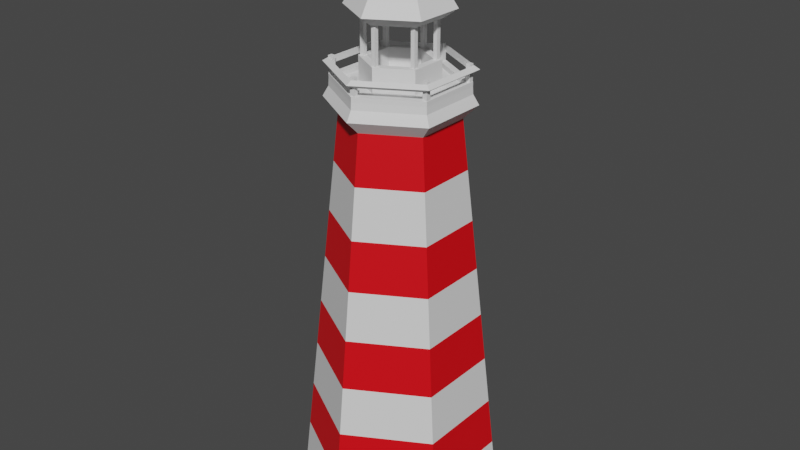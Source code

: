 # Source: LightHouseLowPoly.blend  (saved by Blender 2.80.75; exported with 4.5.12 LTS)
import bpy
from mathutils import Matrix  # noqa: F401  (used for matrix-valued properties, if any)

bpy.ops.wm.read_factory_settings(use_empty=True)
scene = bpy.context.scene
scene.name = 'Scene'

# ---- collections
col_collection = bpy.data.collections.new('Collection'); scene.collection.children.link(col_collection)

# ---- materials (node trees are filled in below, after node groups)
mat_material_001 = bpy.data.materials.new('Material.001')
mat_material_001.use_transparent_shadow = False
mat_material_002 = bpy.data.materials.new('Material.002')
mat_material_002.use_transparent_shadow = False
mat_material_003 = bpy.data.materials.new('Material.003')
mat_material_003.use_transparent_shadow = False

# ---- material node trees
mat_material_001.use_nodes = True; mat_material_001.node_tree.nodes.clear()
_N = mat_material_001.node_tree.nodes; _L = mat_material_001.node_tree.links
n0 = _N.new('ShaderNodeOutputMaterial'); n0.name = 'Material Output'; n0.location = (300, 300)
n1 = _N.new('ShaderNodeBsdfPrincipled'); n1.name = 'Principled BSDF'; n1.location = (10, 300)
n1.distribution = 'GGX'
n1.subsurface_method = 'BURLEY'
n1.inputs[0].default_value = (0.8, 0.0, 0.005231, 1.0)
n1.inputs[3].default_value = 1.45
n1.inputs[27].default_value = (0.0, 0.0, 0.0, 1.0)
n1.inputs[28].default_value = 1.0
_L.new(n1.outputs[0], n0.inputs[0])
n0.is_active_output = True
mat_material_002.use_nodes = True; mat_material_002.node_tree.nodes.clear()
_N = mat_material_002.node_tree.nodes; _L = mat_material_002.node_tree.links
n0 = _N.new('ShaderNodeOutputMaterial'); n0.name = 'Material Output'; n0.location = (300, 300)
n1 = _N.new('ShaderNodeBsdfPrincipled'); n1.name = 'Principled BSDF'; n1.location = (10, 300)
n1.distribution = 'GGX'
n1.subsurface_method = 'BURLEY'
n1.inputs[3].default_value = 1.45
n1.inputs[27].default_value = (0.0, 0.0, 0.0, 1.0)
n1.inputs[28].default_value = 1.0
_L.new(n1.outputs[0], n0.inputs[0])
n0.is_active_output = True
mat_material_003.use_nodes = True; mat_material_003.node_tree.nodes.clear()
_N = mat_material_003.node_tree.nodes; _L = mat_material_003.node_tree.links
n0 = _N.new('ShaderNodeOutputMaterial'); n0.name = 'Material Output'; n0.location = (300, 300)
n1 = _N.new('ShaderNodeBsdfPrincipled'); n1.name = 'Principled BSDF'; n1.location = (10, 300)
n1.distribution = 'GGX'
n1.subsurface_method = 'BURLEY'
n1.inputs[3].default_value = 1.45
n1.inputs[27].default_value = (0.0, 0.0, 0.0, 1.0)
n1.inputs[28].default_value = 1.0
_L.new(n1.outputs[0], n0.inputs[0])
n0.is_active_output = True

# ---- world
world_world = bpy.data.worlds.new('World'); scene.world = world_world
world_world.use_nodes = True; world_world.node_tree.nodes.clear()
_N = world_world.node_tree.nodes; _L = world_world.node_tree.links
n0 = _N.new('ShaderNodeOutputWorld'); n0.name = 'World Output'; n0.location = (300, 300)
n1 = _N.new('ShaderNodeBackground'); n1.name = 'Background'; n1.location = (10, 300)
n1.inputs[0].default_value = (0.05088, 0.05088, 0.05088, 1.0)
_L.new(n1.outputs[0], n0.inputs[0])
n0.is_active_output = True
world_world.color = (0.05088, 0.05088, 0.05088)
world_world.use_sun_shadow = False
world_world.sun_shadow_jitter_overblur = 0.0

# ---- meshes
me_cylinder = bpy.data.meshes.new('Cylinder')
me_cylinder.from_pydata([(3.547e-08, 2.513, -1.0), (5.064e-09, 1.408, 8.965), (2.176, 1.256, -1.0), (1.22, 0.7042, 8.965), (2.176, -1.256, -1.0), (1.22, -0.7042, 8.965), (-1.842e-07, -2.513, -1.0), (-1.181e-07, -1.408, 8.965), (-2.176, -1.256, -1.0), (-1.22, -0.7042, 8.965), (-2.176, 1.256, -1.0), (-1.22, 0.7042, 8.965), (1.515, 0.8749, 9.301), (6.292e-09, 1.75, 9.301), (1.515, -0.8749, 9.301), (-1.467e-07, -1.75, 9.301), (-1.515, -0.8749, 9.301), (-1.515, 0.8749, 9.301), (1.395, 0.8054, 9.545), (2.636e-09, 1.611, 9.545), (1.395, -0.8054, 9.545), (-1.382e-07, -1.611, 9.545), (-1.395, -0.8054, 9.545), (-1.395, 0.8054, 9.545), (1.386, 0.8, 9.718), (1.45e-08, 1.6, 9.718), (1.386, -0.8, 9.718), (-1.254e-07, -1.6, 9.718), (-1.386, -0.8, 9.718), (-1.386, 0.8, 9.718), (0.8008, 0.4623, 9.718), (-8.392e-09, 0.9247, 9.718), (0.8008, -0.4623, 9.718), (-8.923e-08, -0.9247, 9.718), (-0.8008, -0.4623, 9.718), (-0.8008, 0.4623, 9.718), (0.8008, 0.4623, 10.3), (-8.392e-09, 0.9247, 10.3), (0.8008, -0.4623, 10.3), (-8.923e-08, -0.9247, 10.3), (-0.8008, -0.4623, 10.3), (-0.8008, 0.4623, 10.3), (0.631, 0.3643, 10.3), (-1.925e-08, 0.7287, 10.3), (0.631, -0.3643, 10.3), (-8.295e-08, -0.7287, 10.3), (-0.631, -0.3643, 10.3), (-0.631, 0.3643, 10.3), (0.631, 0.3643, 9.705), (1.849e-07, 0.7287, 9.705), (0.631, -0.3643, 9.705), (1.212e-07, -0.7287, 9.705), (-0.631, -0.3643, 9.705), (-0.631, 0.3643, 9.705), (1.221, 0.7051, 9.718), (6.885e-09, 1.41, 9.718), (1.221, -0.7051, 9.718), (-1.164e-07, -1.41, 9.718), (-1.221, -0.7051, 9.718), (-1.221, 0.7051, 9.718), (0.7058, 0.4075, 9.718), (-1.329e-08, 0.8149, 9.718), (0.7058, -0.4075, 9.718), (-8.453e-08, -0.8149, 9.718), (-0.7058, -0.4075, 9.718), (-0.7058, 0.4075, 9.718), (1.386, 0.8, 9.836), (1.45e-08, 1.6, 9.836), (1.386, -0.8, 9.836), (-1.254e-07, -1.6, 9.836), (-1.386, -0.8, 9.836), (-1.386, 0.8, 9.836), (1.221, -0.7051, 9.836), (1.221, 0.7051, 9.836), (-1.221, 0.7051, 9.836), (-1.221, -0.7051, 9.836), (6.885e-09, 1.41, 9.836), (-1.164e-07, -1.41, 9.836), (2.027e-08, 1.961, 3.983), (1.698, 0.9803, 3.983), (1.698, -0.9803, 3.983), (-1.511e-07, -1.961, 3.983), (-1.698, -0.9803, 3.983), (-1.698, 0.9803, 3.983), (1.937, 1.118, 1.491), (1.937, -1.118, 1.491), (-1.677e-07, -2.237, 1.491), (-1.937, -1.118, 1.491), (-1.937, 1.118, 1.491), (2.787e-08, 2.237, 1.491), (1.267e-08, 1.684, 6.474), (1.459, 0.8422, 6.474), (1.459, -0.8422, 6.474), (-1.346e-07, -1.684, 6.474), (-1.459, -0.8422, 6.474), (-1.459, 0.8422, 6.474), (8.807e-09, 1.544, 7.738), (1.337, 0.7722, 7.738), (1.337, -0.7722, 7.738), (-1.262e-07, -1.544, 7.738), (-1.337, -0.7722, 7.738), (-1.337, 0.7722, 7.738), (1.578, 0.9112, 5.228), (1.578, -0.9112, 5.228), (-1.429e-07, -1.822, 5.228), (-1.578, -0.9112, 5.228), (-1.578, 0.9112, 5.228), (1.647e-08, 1.822, 5.228), (2.407e-08, 2.099, 2.737), (1.817, 1.049, 2.737), (1.817, -1.049, 2.737), (-1.594e-07, -2.099, 2.737), (-1.817, -1.049, 2.737), (-1.817, 1.049, 2.737), (2.056, 1.187, 0.2456), (2.056, -1.187, 0.2456), (-1.759e-07, -2.375, 0.2456), (-2.056, -1.187, 0.2456), (-2.056, 1.187, 0.2456), (3.167e-08, 2.375, 0.2456), (3.222e-08, 2.282, -1.0), (1.976, 1.141, -1.0), (1.976, -1.141, -1.0), (-1.673e-07, -2.282, -1.0), (-1.976, -1.141, -1.0), (-1.976, 1.141, -1.0), (2.553e-09, 1.341, 8.956), (1.162, 0.6706, 8.956), (1.162, -0.6706, 8.956), (-1.147e-07, -1.341, 8.956), (-1.162, -0.6706, 8.956), (-1.162, 0.6706, 8.956), (-2.176, 0.0, -0.0862), (-1.22, 0.0, 8.965), (-1.515, 0.0, 9.301), (-1.395, 0.0, 9.545), (-1.386, 0.0, 9.718), (-0.8008, 0.0, 9.718), (-0.8008, 0.0, 10.3), (-0.631, 0.0, 10.3), (-0.631, 0.0, 9.705), (-1.221, 0.0, 9.718), (-0.7058, 0.0, 9.718), (-1.386, 0.0, 9.836), (-1.221, 0.0, 9.836), (-1.698, 0.0, 3.983), (-1.937, 0.0, 1.491), (-1.459, 0.0, 6.474), (-1.337, 0.0, 7.738), (-1.578, 0.0, 5.228), (-1.817, 0.0, 2.737), (-2.056, 0.0, 0.2456), (-1.976, 0.0, -0.0862), (-1.162, 0.0, 8.956), (-1.22, -0.3521, 8.965), (-1.515, -0.4375, 9.301), (-1.395, -0.4027, 9.545), (-1.386, -0.4, 9.718), (-0.8008, -0.2312, 9.718), (-0.8008, -0.2312, 10.3), (-0.631, -0.1822, 10.3), (-0.631, -0.1822, 9.705), (-1.221, -0.3525, 9.718), (-0.7058, -0.2037, 9.718), (-1.386, -0.4, 9.836), (-1.221, -0.3525, 9.836), (-2.133, -0.355, -1.0), (-1.698, -0.4901, 3.983), (-1.937, -0.5591, 1.491), (-1.459, -0.4211, 6.474), (-1.337, -0.3861, 7.738), (-1.578, -0.4556, 5.228), (-1.817, -0.5246, 2.737), (-2.056, -0.5937, 0.2456), (-2.02, -0.3224, -1.0), (-1.162, -0.3353, 8.956), (-2.133, 0.355, -1.0), (-1.698, 0.4901, 3.983), (-1.937, 0.5591, 1.491), (-1.459, 0.4211, 6.474), (-1.337, 0.3861, 7.738), (-1.578, 0.4556, 5.228), (-1.817, 0.5246, 2.737), (-2.056, 0.5937, 0.2456), (-2.02, 0.3224, -1.0), (-1.162, 0.3353, 8.956), (-1.22, 0.3521, 8.965), (-1.515, 0.4375, 9.301), (-1.395, 0.4027, 9.545), (-1.386, 0.4, 9.718), (-0.8008, 0.2312, 9.718), (-0.8008, 0.2312, 10.3), (-0.631, 0.1822, 10.3), (-0.631, 0.1822, 9.705), (-1.221, 0.3525, 9.718), (-0.7058, 0.2037, 9.718), (-1.386, 0.4, 9.836), (-1.221, 0.3525, 9.836), (-2.176, -0.3141, -0.0862), (-1.698, -0.2451, 3.983), (-1.937, -0.2796, 1.491), (-1.459, -0.2106, 6.474), (-1.337, -0.193, 7.738), (-1.578, -0.2278, 5.228), (-1.817, -0.2623, 2.737), (-2.056, -0.2968, 0.2456), (-1.976, -0.2853, -0.0862), (-1.162, -0.1677, 8.956), (-1.22, -0.176, 8.965), (-1.515, -0.2187, 9.301), (-1.395, -0.2014, 9.545), (-1.386, -0.2, 9.718), (-0.8008, -0.1156, 9.718), (-0.8008, -0.1156, 10.3), (-0.631, -0.09108, 10.3), (-0.631, -0.09108, 9.705), (-1.221, -0.1763, 9.718), (-0.7058, -0.1019, 9.718), (-1.386, -0.2, 9.836), (-1.221, -0.1763, 9.836), (-1.22, 0.176, 8.965), (-1.515, 0.2187, 9.301), (-1.395, 0.2014, 9.545), (-1.386, 0.2, 9.718), (-0.8008, 0.1156, 9.718), (-0.8008, 0.1156, 10.3), (-0.631, 0.09108, 10.3), (-0.631, 0.09108, 9.705), (-1.221, 0.1763, 9.718), (-0.7058, 0.1019, 9.718), (-1.386, 0.2, 9.836), (-1.221, 0.1763, 9.836), (-2.176, 0.3141, -0.0862), (-1.698, 0.2451, 3.983), (-1.937, 0.2796, 1.491), (-1.459, 0.2106, 6.474), (-1.337, 0.193, 7.738), (-1.578, 0.2278, 5.228), (-1.817, 0.2623, 2.737), (-2.056, 0.2968, 0.2456), (-1.976, 0.2853, -0.0862), (-1.162, 0.1677, 8.956)], [], [(96, 1, 3, 97), (97, 3, 5, 98), (98, 5, 7, 99), (99, 7, 9, 100), (5, 3, 12, 14), (180, 186, 11, 101), (101, 11, 1, 96), (4, 6, 123, 122), (13, 17, 23, 19), (154, 9, 16, 155), (3, 1, 13, 12), (7, 5, 14, 15), (1, 11, 17, 13), (9, 7, 15, 16), (156, 22, 28, 157), (16, 15, 21, 22), (14, 12, 18, 20), (155, 16, 22, 156), (15, 14, 20, 21), (12, 13, 19, 18), (27, 26, 68, 69), (21, 20, 26, 27), (18, 19, 25, 24), (19, 23, 29, 25), (22, 21, 27, 28), (20, 18, 24, 26), (158, 34, 40, 159), (31, 30, 60, 61), (57, 58, 75, 77), (33, 34, 64, 63), (25, 29, 71, 67), (26, 24, 66, 68), (37, 41, 47, 43), (33, 32, 38, 39), (30, 31, 37, 36), (31, 35, 41, 37), (34, 33, 39, 40), (32, 30, 36, 38), (160, 46, 52, 161), (40, 39, 45, 46), (38, 36, 42, 44), (159, 40, 46, 160), (39, 38, 44, 45), (36, 37, 43, 42), (48, 49, 53, 193, 227, 140, 215, 161, 52, 51, 50), (45, 44, 50, 51), (42, 43, 49, 48), (43, 47, 53, 49), (46, 45, 51, 52), (44, 42, 48, 50), (55, 59, 65, 61), (58, 57, 63, 64), (56, 54, 60, 62), (162, 58, 64, 163), (57, 56, 62, 63), (54, 55, 61, 60), (190, 35, 65, 195), (30, 32, 62, 60), (56, 57, 77, 72), (35, 31, 61, 65), (157, 28, 70, 164), (32, 33, 63, 62), (69, 68, 72, 77), (67, 71, 74, 76), (68, 66, 73, 72), (164, 70, 75, 165), (70, 69, 77, 75), (66, 67, 76, 73), (55, 54, 73, 76), (194, 59, 74, 197), (28, 27, 69, 70), (54, 56, 72, 73), (24, 25, 67, 66), (59, 55, 76, 74), (113, 83, 78, 108), (182, 177, 83, 113), (111, 81, 82, 112), (110, 80, 81, 111), (109, 79, 80, 110), (108, 78, 79, 109), (119, 89, 84, 114), (114, 84, 85, 115), (115, 85, 86, 116), (116, 86, 87, 117), (183, 178, 88, 118), (118, 88, 89, 119), (106, 95, 90, 107), (181, 179, 95, 106), (104, 93, 94, 105), (103, 92, 93, 104), (102, 91, 92, 103), (107, 90, 91, 102), (95, 101, 96, 90), (179, 180, 101, 95), (93, 99, 100, 94), (92, 98, 99, 93), (91, 97, 98, 92), (90, 96, 97, 91), (78, 107, 102, 79), (79, 102, 103, 80), (80, 103, 104, 81), (81, 104, 105, 82), (177, 181, 106, 83), (83, 106, 107, 78), (89, 108, 109, 84), (84, 109, 110, 85), (85, 110, 111, 86), (86, 111, 112, 87), (178, 182, 113, 88), (88, 113, 108, 89), (10, 118, 119, 0), (176, 183, 118, 10), (6, 116, 117, 8), (4, 115, 116, 6), (2, 114, 115, 4), (0, 119, 114, 2), (184, 125, 131, 185), (10, 0, 120, 125), (6, 8, 124, 123), (2, 4, 122, 121), (176, 10, 125, 184), (0, 2, 121, 120), (126, 127, 128, 129, 130, 175, 207, 153, 241, 185, 131), (122, 123, 129, 128), (120, 121, 127, 126), (125, 120, 126, 131), (123, 124, 130, 129), (121, 122, 128, 127), (198, 132, 152, 206), (206, 152, 153, 207), (198, 205, 151, 132), (200, 204, 150, 146), (199, 203, 149, 145), (201, 202, 148, 147), (203, 201, 147, 149), (205, 200, 146, 151), (204, 199, 145, 150), (216, 141, 144, 219), (230, 143, 144, 231), (223, 136, 143, 230), (212, 137, 142, 217), (228, 141, 142, 229), (225, 138, 139, 226), (226, 139, 140, 227), (224, 137, 138, 225), (221, 134, 135, 222), (222, 135, 136, 223), (220, 133, 134, 221), (202, 208, 133, 148), (100, 9, 154, 170), (34, 158, 163, 64), (58, 162, 165, 75), (112, 82, 167, 172), (117, 87, 168, 173), (105, 94, 169, 171), (94, 100, 170, 169), (82, 105, 171, 167), (87, 112, 172, 168), (8, 117, 173, 166), (124, 174, 175, 130), (8, 166, 174, 124), (218, 164, 165, 219), (211, 157, 164, 218), (216, 162, 163, 217), (213, 159, 160, 214), (214, 160, 161, 215), (212, 158, 159, 213), (209, 155, 156, 210), (210, 156, 157, 211), (208, 154, 155, 209), (11, 186, 187, 17), (23, 188, 189, 29), (17, 187, 188, 23), (35, 190, 191, 41), (47, 192, 193, 53), (41, 191, 192, 47), (59, 194, 195, 65), (29, 189, 196, 71), (71, 196, 197, 74), (232, 176, 184, 240), (240, 184, 185, 241), (232, 239, 183, 176), (234, 238, 182, 178), (233, 237, 181, 177), (235, 236, 180, 179), (237, 235, 179, 181), (239, 234, 178, 183), (238, 233, 177, 182), (228, 194, 197, 231), (224, 190, 195, 229), (236, 220, 186, 180), (133, 208, 209, 134), (135, 210, 211, 136), (134, 209, 210, 135), (137, 212, 213, 138), (139, 214, 215, 140), (138, 213, 214, 139), (141, 216, 217, 142), (136, 211, 218, 143), (143, 218, 219, 144), (170, 154, 208, 202), (158, 212, 217, 163), (162, 216, 219, 165), (172, 167, 199, 204), (173, 168, 200, 205), (171, 169, 201, 203), (169, 170, 202, 201), (167, 171, 203, 199), (168, 172, 204, 200), (166, 173, 205, 198), (174, 206, 207, 175), (166, 198, 206, 174), (148, 133, 220, 236), (137, 224, 229, 142), (141, 228, 231, 144), (150, 145, 233, 238), (151, 146, 234, 239), (149, 147, 235, 237), (147, 148, 236, 235), (145, 149, 237, 233), (146, 150, 238, 234), (132, 151, 239, 232), (152, 240, 241, 153), (132, 232, 240, 152), (186, 220, 221, 187), (188, 222, 223, 189), (187, 221, 222, 188), (190, 224, 225, 191), (192, 226, 227, 193), (191, 225, 226, 192), (194, 228, 229, 195), (189, 223, 230, 196), (196, 230, 231, 197)])
me_cylinder.polygons.foreach_set('material_index', [1, 1, 1, 1, 0, 1, 1, 2, 0, 0, 0, 0, 0, 0, 0, 0, 0, 0, 0, 0, 0, 0, 0, 0, 0, 0, 0, 0, 0, 0, 0, 0, 0, 0, 0, 0, 0, 0, 0, 0, 0, 0, 0, 0, 0, 0, 0, 0, 0, 0, 0, 0, 0, 0, 0, 0, 0, 0, 0, 0, 0, 0, 0, 0, 0, 0, 0, 0, 0, 0, 0, 0, 0, 0, 1, 1, 1, 1, 1, 1, 1, 1, 1, 1, 1, 1, 1, 1, 1, 1, 1, 1, 2, 2, 2, 2, 2, 2, 2, 2, 2, 2, 2, 2, 2, 2, 2, 2, 2, 2, 2, 2, 2, 2, 2, 2, 2, 2, 2, 2, 2, 2, 0, 2, 2, 2, 2, 2, 2, 2, 2, 2, 2, 2, 1, 1, 1, 0, 0, 0, 0, 0, 0, 0, 0, 0, 0, 0, 1, 1, 0, 0, 1, 1, 1, 2, 2, 2, 2, 2, 2, 0, 0, 0, 0, 0, 0, 0, 0, 0, 0, 0, 0, 0, 0, 0, 0, 0, 0, 2, 2, 2, 2, 2, 2, 1, 1, 1, 0, 0, 1, 0, 0, 0, 0, 0, 0, 0, 0, 0, 1, 0, 0, 1, 1, 1, 2, 2, 2, 2, 2, 2, 1, 0, 0, 1, 1, 1, 2, 2, 2, 2, 2, 2, 0, 0, 0, 0, 0, 0, 0, 0, 0])
_uv = me_cylinder.uv_layers.new(name='UVMap')
_uv.uv.foreach_set('vector', [1.0, 0.9384, 1.0, 1.0, 0.8333, 1.0, 0.8333, 0.9384, 0.8333, 0.9384, 0.8333, 1.0, 0.6667, 1.0, 0.6667, 0.9384, 0.6667, 0.9384, 0.6667, 1.0, 0.5, 1.0, 0.5, 0.9384, 0.5, 0.9384, 0.5, 1.0, 0.3333, 1.0, 0.3333, 0.9384, 0.6667, 1.0, 0.8333, 1.0, 0.8333, 1.0, 0.6667, 1.0, 0.2083, 0.9384, 0.2083, 1.0, 0.1667, 1.0, 0.1667, 0.9384, 0.1667, 0.9384, 0.1667, 1.0, -8.941e-08, 1.0, -8.941e-08, 0.9384, 0.6667, 0.5, 0.5, 0.5, 0.5, 0.5, 0.6667, 0.5, -8.941e-08, 1.0, 0.1667, 1.0, 0.1667, 1.0, -8.941e-08, 1.0, 0.2917, 1.0, 0.3333, 1.0, 0.3333, 1.0, 0.2917, 1.0, 0.8333, 1.0, 1.0, 1.0, 1.0, 1.0, 0.8333, 1.0, 0.5, 1.0, 0.6667, 1.0, 0.6667, 1.0, 0.5, 1.0, -8.941e-08, 1.0, 0.1667, 1.0, 0.1667, 1.0, -8.941e-08, 1.0, 0.3333, 1.0, 0.5, 1.0, 0.5, 1.0, 0.3333, 1.0, 0.2917, 1.0, 0.3333, 1.0, 0.3333, 1.0, 0.2917, 1.0, 0.3333, 1.0, 0.5, 1.0, 0.5, 1.0, 0.3333, 1.0, 0.6667, 1.0, 0.8333, 1.0, 0.8333, 1.0, 0.6667, 1.0, 0.2917, 1.0, 0.3333, 1.0, 0.3333, 1.0, 0.2917, 1.0, 0.5, 1.0, 0.6667, 1.0, 0.6667, 1.0, 0.5, 1.0, 0.8333, 1.0, 1.0, 1.0, 1.0, 1.0, 0.8333, 1.0, 0.5, 1.0, 0.6667, 1.0, 0.6667, 1.0, 0.5, 1.0, 0.5, 1.0, 0.6667, 1.0, 0.6667, 1.0, 0.5, 1.0, 0.8333, 1.0, 1.0, 1.0, 1.0, 1.0, 0.8333, 1.0, -8.941e-08, 1.0, 0.1667, 1.0, 0.1667, 1.0, -8.941e-08, 1.0, 0.3333, 1.0, 0.5, 1.0, 0.5, 1.0, 0.3333, 1.0, 0.6667, 1.0, 0.8333, 1.0, 0.8333, 1.0, 0.6667, 1.0, 0.2917, 1.0, 0.3333, 1.0, 0.3333, 1.0, 0.2917, 1.0, 1.0, 1.0, 0.8333, 1.0, 0.8333, 1.0, 1.0, 1.0, 0.5, 1.0, 0.3333, 1.0, 0.3333, 1.0, 0.5, 1.0, 0.5, 1.0, 0.3333, 1.0, 0.3333, 1.0, 0.5, 1.0, -8.941e-08, 1.0, 0.1667, 1.0, 0.1667, 1.0, -8.941e-08, 1.0, 0.6667, 1.0, 0.8333, 1.0, 0.8333, 1.0, 0.6667, 1.0, -8.941e-08, 1.0, 0.1667, 1.0, 0.1667, 1.0, -8.941e-08, 1.0, 0.5, 1.0, 0.6667, 1.0, 0.6667, 1.0, 0.5, 1.0, 0.8333, 1.0, 1.0, 1.0, 1.0, 1.0, 0.8333, 1.0, -8.941e-08, 1.0, 0.1667, 1.0, 0.1667, 1.0, -8.941e-08, 1.0, 0.3333, 1.0, 0.5, 1.0, 0.5, 1.0, 0.3333, 1.0, 0.6667, 1.0, 0.8333, 1.0, 0.8333, 1.0, 0.6667, 1.0, 0.2917, 1.0, 0.3333, 1.0, 0.3333, 1.0, 0.2917, 1.0, 0.3333, 1.0, 0.5, 1.0, 0.5, 1.0, 0.3333, 1.0, 0.6667, 1.0, 0.8333, 1.0, 0.8333, 1.0, 0.6667, 1.0, 0.2917, 1.0, 0.3333, 1.0, 0.3333, 1.0, 0.2917, 1.0, 0.5, 1.0, 0.6667, 1.0, 0.6667, 1.0, 0.5, 1.0, 0.8333, 1.0, 1.0, 1.0, 1.0, 1.0, 0.8333, 1.0, 0.4578, 0.37, 0.25, 0.49, 0.04215, 0.37, 0.04215, 0.31, 0.04215, 0.28, 0.04215, 0.25, 0.04215, 0.22, 0.04215, 0.19, 0.04215, 0.13, 0.25, 0.01, 0.4578, 0.13, 0.5, 1.0, 0.6667, 1.0, 0.6667, 1.0, 0.5, 1.0, 0.8333, 1.0, 1.0, 1.0, 1.0, 1.0, 0.8333, 1.0, -8.941e-08, 1.0, 0.1667, 1.0, 0.1667, 1.0, -8.941e-08, 1.0, 0.3333, 1.0, 0.5, 1.0, 0.5, 1.0, 0.3333, 1.0, 0.6667, 1.0, 0.8333, 1.0, 0.8333, 1.0, 0.6667, 1.0, -8.941e-08, 1.0, 0.1667, 1.0, 0.1667, 1.0, -8.941e-08, 1.0, 0.3333, 1.0, 0.5, 1.0, 0.5, 1.0, 0.3333, 1.0, 0.6667, 1.0, 0.8333, 1.0, 0.8333, 1.0, 0.6667, 1.0, 0.2917, 1.0, 0.3333, 1.0, 0.3333, 1.0, 0.2917, 1.0, 0.5, 1.0, 0.6667, 1.0, 0.6667, 1.0, 0.5, 1.0, 0.8333, 1.0, 1.0, 1.0, 1.0, 1.0, 0.8333, 1.0, 0.2083, 1.0, 0.1667, 1.0, 0.1667, 1.0, 0.2083, 1.0, 0.8333, 1.0, 0.6667, 1.0, 0.6667, 1.0, 0.8333, 1.0, 0.6667, 1.0, 0.5, 1.0, 0.5, 1.0, 0.6667, 1.0, 0.1667, 1.0, -8.941e-08, 1.0, -8.941e-08, 1.0, 0.1667, 1.0, 0.2917, 1.0, 0.3333, 1.0, 0.3333, 1.0, 0.2917, 1.0, 0.6667, 1.0, 0.5, 1.0, 0.5, 1.0, 0.6667, 1.0, 0.5, 1.0, 0.6667, 1.0, 0.6667, 1.0, 0.5, 1.0, -8.941e-08, 1.0, 0.1667, 1.0, 0.1667, 1.0, -8.941e-08, 1.0, 0.6667, 1.0, 0.8333, 1.0, 0.8333, 1.0, 0.6667, 1.0, 0.2917, 1.0, 0.3333, 1.0, 0.3333, 1.0, 0.2917, 1.0, 0.3333, 1.0, 0.5, 1.0, 0.5, 1.0, 0.3333, 1.0, 0.8333, 1.0, 1.0, 1.0, 1.0, 1.0, 0.8333, 1.0, 1.0, 1.0, 0.8333, 1.0, 0.8333, 1.0, 1.0, 1.0, 0.2083, 1.0, 0.1667, 1.0, 0.1667, 1.0, 0.2083, 1.0, 0.3333, 1.0, 0.5, 1.0, 0.5, 1.0, 0.3333, 1.0, 0.8333, 1.0, 0.6667, 1.0, 0.6667, 1.0, 0.8333, 1.0, 0.8333, 1.0, 1.0, 1.0, 1.0, 1.0, 0.8333, 1.0, 0.1667, 1.0, -8.941e-08, 1.0, -8.941e-08, 1.0, 0.1667, 1.0, 0.1667, 0.6875, 0.1667, 0.75, -8.941e-08, 0.75, -8.941e-08, 0.6875, 0.2083, 0.6875, 0.2083, 0.75, 0.1667, 0.75, 0.1667, 0.6875, 0.5, 0.6875, 0.5, 0.75, 0.3333, 0.75, 0.3333, 0.6875, 0.6667, 0.6875, 0.6667, 0.75, 0.5, 0.75, 0.5, 0.6875, 0.8333, 0.6875, 0.8333, 0.75, 0.6667, 0.75, 0.6667, 0.6875, 1.0, 0.6875, 1.0, 0.75, 0.8333, 0.75, 0.8333, 0.6875, 1.0, 0.5625, 1.0, 0.625, 0.8333, 0.625, 0.8333, 0.5625, 0.8333, 0.5625, 0.8333, 0.625, 0.6667, 0.625, 0.6667, 0.5625, 0.6667, 0.5625, 0.6667, 0.625, 0.5, 0.625, 0.5, 0.5625, 0.5, 0.5625, 0.5, 0.625, 0.3333, 0.625, 0.3333, 0.5625, 0.2083, 0.5625, 0.2083, 0.625, 0.1667, 0.625, 0.1667, 0.5625, 0.1667, 0.5625, 0.1667, 0.625, -8.941e-08, 0.625, -8.941e-08, 0.5625, 0.1667, 0.8125, 0.1667, 0.875, -8.941e-08, 0.875, -8.941e-08, 0.8125, 0.2083, 0.8125, 0.2083, 0.875, 0.1667, 0.875, 0.1667, 0.8125, 0.5, 0.8125, 0.5, 0.875, 0.3333, 0.875, 0.3333, 0.8125, 0.6667, 0.8125, 0.6667, 0.875, 0.5, 0.875, 0.5, 0.8125, 0.8333, 0.8125, 0.8333, 0.875, 0.6667, 0.875, 0.6667, 0.8125, 1.0, 0.8125, 1.0, 0.875, 0.8333, 0.875, 0.8333, 0.8125, 0.1667, 0.875, 0.1667, 0.9384, -8.941e-08, 0.9384, -8.941e-08, 0.875, 0.2083, 0.875, 0.2083, 0.9384, 0.1667, 0.9384, 0.1667, 0.875, 0.5, 0.875, 0.5, 0.9384, 0.3333, 0.9384, 0.3333, 0.875, 0.6667, 0.875, 0.6667, 0.9384, 0.5, 0.9384, 0.5, 0.875, 0.8333, 0.875, 0.8333, 0.9384, 0.6667, 0.9384, 0.6667, 0.875, 1.0, 0.875, 1.0, 0.9384, 0.8333, 0.9384, 0.8333, 0.875, 1.0, 0.75, 1.0, 0.8125, 0.8333, 0.8125, 0.8333, 0.75, 0.8333, 0.75, 0.8333, 0.8125, 0.6667, 0.8125, 0.6667, 0.75, 0.6667, 0.75, 0.6667, 0.8125, 0.5, 0.8125, 0.5, 0.75, 0.5, 0.75, 0.5, 0.8125, 0.3333, 0.8125, 0.3333, 0.75, 0.2083, 0.75, 0.2083, 0.8125, 0.1667, 0.8125, 0.1667, 0.75, 0.1667, 0.75, 0.1667, 0.8125, -8.941e-08, 0.8125, -8.941e-08, 0.75, 1.0, 0.625, 1.0, 0.6875, 0.8333, 0.6875, 0.8333, 0.625, 0.8333, 0.625, 0.8333, 0.6875, 0.6667, 0.6875, 0.6667, 0.625, 0.6667, 0.625, 0.6667, 0.6875, 0.5, 0.6875, 0.5, 0.625, 0.5, 0.625, 0.5, 0.6875, 0.3333, 0.6875, 0.3333, 0.625, 0.2083, 0.625, 0.2083, 0.6875, 0.1667, 0.6875, 0.1667, 0.625, 0.1667, 0.625, 0.1667, 0.6875, -8.941e-08, 0.6875, -8.941e-08, 0.625, 0.1667, 0.5, 0.1667, 0.5625, -8.941e-08, 0.5625, -8.941e-08, 0.5, 0.2083, 0.5, 0.2083, 0.5625, 0.1667, 0.5625, 0.1667, 0.5, 0.5, 0.5, 0.5, 0.5625, 0.3333, 0.5625, 0.3333, 0.5, 0.6667, 0.5, 0.6667, 0.5625, 0.5, 0.5625, 0.5, 0.5, 0.8333, 0.5, 0.8333, 0.5625, 0.6667, 0.5625, 0.6667, 0.5, 1.0, 0.5, 1.0, 0.5625, 0.8333, 0.5625, 0.8333, 0.5, 0.2083, 0.5, 0.1667, 0.5, 0.1667, 0.5, 0.2083, 0.5, 0.1667, 0.5, -8.941e-08, 0.5, -8.941e-08, 0.5, 0.1667, 0.5, 0.5, 0.5, 0.3333, 0.5, 0.3333, 0.5, 0.5, 0.5, 0.8333, 0.5, 0.6667, 0.5, 0.6667, 0.5, 0.8333, 0.5, 0.2083, 0.5, 0.1667, 0.5, 0.1667, 0.5, 0.2083, 0.5, 1.0, 0.5, 0.8333, 0.5, 0.8333, 0.5, 1.0, 0.5, 0.75, 0.49, 0.9578, 0.37, 0.9578, 0.13, 0.75, 0.01, 0.5422, 0.13, 0.5422, 0.19, 0.5422, 0.22, 0.5422, 0.25, 0.5422, 0.28, 0.5422, 0.31, 0.5422, 0.37, 0.6667, 0.5, 0.5, 0.5, 0.5, 0.5, 0.6667, 0.5, 1.0, 0.5, 0.8333, 0.5, 0.8333, 0.5, 1.0, 0.5, 0.1667, 0.5, -8.941e-08, 0.5, -8.941e-08, 0.5, 0.1667, 0.5, 0.5, 0.5, 0.3333, 0.5, 0.3333, 0.5, 0.5, 0.5, 0.8333, 0.5, 0.6667, 0.5, 0.6667, 0.5, 0.8333, 0.5, 0.2708, 0.5, 0.25, 0.5, 0.25, 0.5, 0.2708, 0.5, 0.2708, 0.5, 0.25, 0.5, 0.25, 0.5, 0.2708, 0.5, 0.2708, 0.5, 0.2708, 0.5625, 0.25, 0.5625, 0.25, 0.5, 0.2708, 0.625, 0.2708, 0.6875, 0.25, 0.6875, 0.25, 0.625, 0.2708, 0.75, 0.2708, 0.8125, 0.25, 0.8125, 0.25, 0.75, 0.2708, 0.875, 0.2708, 0.9384, 0.25, 0.9384, 0.25, 0.875, 0.2708, 0.8125, 0.2708, 0.875, 0.25, 0.875, 0.25, 0.8125, 0.2708, 0.5625, 0.2708, 0.625, 0.25, 0.625, 0.25, 0.5625, 0.2708, 0.6875, 0.2708, 0.75, 0.25, 0.75, 0.25, 0.6875, 0.2708, 1.0, 0.25, 1.0, 0.25, 1.0, 0.2708, 1.0, 0.2292, 1.0, 0.25, 1.0, 0.25, 1.0, 0.2292, 1.0, 0.2292, 1.0, 0.25, 1.0, 0.25, 1.0, 0.2292, 1.0, 0.2708, 1.0, 0.25, 1.0, 0.25, 1.0, 0.2708, 1.0, 0.2292, 1.0, 0.25, 1.0, 0.25, 1.0, 0.2292, 1.0, 0.2292, 1.0, 0.25, 1.0, 0.25, 1.0, 0.2292, 1.0, 0.2292, 1.0, 0.25, 1.0, 0.25, 1.0, 0.2292, 1.0, 0.2292, 1.0, 0.25, 1.0, 0.25, 1.0, 0.2292, 1.0, 0.2292, 1.0, 0.25, 1.0, 0.25, 1.0, 0.2292, 1.0, 0.2292, 1.0, 0.25, 1.0, 0.25, 1.0, 0.2292, 1.0, 0.2292, 1.0, 0.25, 1.0, 0.25, 1.0, 0.2292, 1.0, 0.2708, 0.9384, 0.2708, 1.0, 0.25, 1.0, 0.25, 0.9384, 0.3333, 0.9384, 0.3333, 1.0, 0.2917, 1.0, 0.2917, 0.9384, 0.3333, 1.0, 0.2917, 1.0, 0.2917, 1.0, 0.3333, 1.0, 0.3333, 1.0, 0.2917, 1.0, 0.2917, 1.0, 0.3333, 1.0, 0.3333, 0.6875, 0.3333, 0.75, 0.2917, 0.75, 0.2917, 0.6875, 0.3333, 0.5625, 0.3333, 0.625, 0.2917, 0.625, 0.2917, 0.5625, 0.3333, 0.8125, 0.3333, 0.875, 0.2917, 0.875, 0.2917, 0.8125, 0.3333, 0.875, 0.3333, 0.9384, 0.2917, 0.9384, 0.2917, 0.875, 0.3333, 0.75, 0.3333, 0.8125, 0.2917, 0.8125, 0.2917, 0.75, 0.3333, 0.625, 0.3333, 0.6875, 0.2917, 0.6875, 0.2917, 0.625, 0.3333, 0.5, 0.3333, 0.5625, 0.2917, 0.5625, 0.2917, 0.5, 0.3333, 0.5, 0.2917, 0.5, 0.2917, 0.5, 0.3333, 0.5, 0.3333, 0.5, 0.2917, 0.5, 0.2917, 0.5, 0.3333, 0.5, 0.2708, 1.0, 0.2917, 1.0, 0.2917, 1.0, 0.2708, 1.0, 0.2708, 1.0, 0.2917, 1.0, 0.2917, 1.0, 0.2708, 1.0, 0.2708, 1.0, 0.2917, 1.0, 0.2917, 1.0, 0.2708, 1.0, 0.2708, 1.0, 0.2917, 1.0, 0.2917, 1.0, 0.2708, 1.0, 0.2708, 1.0, 0.2917, 1.0, 0.2917, 1.0, 0.2708, 1.0, 0.2708, 1.0, 0.2917, 1.0, 0.2917, 1.0, 0.2708, 1.0, 0.2708, 1.0, 0.2917, 1.0, 0.2917, 1.0, 0.2708, 1.0, 0.2708, 1.0, 0.2917, 1.0, 0.2917, 1.0, 0.2708, 1.0, 0.2708, 1.0, 0.2917, 1.0, 0.2917, 1.0, 0.2708, 1.0, 0.1667, 1.0, 0.2083, 1.0, 0.2083, 1.0, 0.1667, 1.0, 0.1667, 1.0, 0.2083, 1.0, 0.2083, 1.0, 0.1667, 1.0, 0.1667, 1.0, 0.2083, 1.0, 0.2083, 1.0, 0.1667, 1.0, 0.1667, 1.0, 0.2083, 1.0, 0.2083, 1.0, 0.1667, 1.0, 0.1667, 1.0, 0.2083, 1.0, 0.2083, 1.0, 0.1667, 1.0, 0.1667, 1.0, 0.2083, 1.0, 0.2083, 1.0, 0.1667, 1.0, 0.1667, 1.0, 0.2083, 1.0, 0.2083, 1.0, 0.1667, 1.0, 0.1667, 1.0, 0.2083, 1.0, 0.2083, 1.0, 0.1667, 1.0, 0.1667, 1.0, 0.2083, 1.0, 0.2083, 1.0, 0.1667, 1.0, 0.2292, 0.5, 0.2083, 0.5, 0.2083, 0.5, 0.2292, 0.5, 0.2292, 0.5, 0.2083, 0.5, 0.2083, 0.5, 0.2292, 0.5, 0.2292, 0.5, 0.2292, 0.5625, 0.2083, 0.5625, 0.2083, 0.5, 0.2292, 0.625, 0.2292, 0.6875, 0.2083, 0.6875, 0.2083, 0.625, 0.2292, 0.75, 0.2292, 0.8125, 0.2083, 0.8125, 0.2083, 0.75, 0.2292, 0.875, 0.2292, 0.9384, 0.2083, 0.9384, 0.2083, 0.875, 0.2292, 0.8125, 0.2292, 0.875, 0.2083, 0.875, 0.2083, 0.8125, 0.2292, 0.5625, 0.2292, 0.625, 0.2083, 0.625, 0.2083, 0.5625, 0.2292, 0.6875, 0.2292, 0.75, 0.2083, 0.75, 0.2083, 0.6875, 0.2292, 1.0, 0.2083, 1.0, 0.2083, 1.0, 0.2292, 1.0, 0.2292, 1.0, 0.2083, 1.0, 0.2083, 1.0, 0.2292, 1.0, 0.2292, 0.9384, 0.2292, 1.0, 0.2083, 1.0, 0.2083, 0.9384, 0.25, 1.0, 0.2708, 1.0, 0.2708, 1.0, 0.25, 1.0, 0.25, 1.0, 0.2708, 1.0, 0.2708, 1.0, 0.25, 1.0, 0.25, 1.0, 0.2708, 1.0, 0.2708, 1.0, 0.25, 1.0, 0.25, 1.0, 0.2708, 1.0, 0.2708, 1.0, 0.25, 1.0, 0.25, 1.0, 0.2708, 1.0, 0.2708, 1.0, 0.25, 1.0, 0.25, 1.0, 0.2708, 1.0, 0.2708, 1.0, 0.25, 1.0, 0.25, 1.0, 0.2708, 1.0, 0.2708, 1.0, 0.25, 1.0, 0.25, 1.0, 0.2708, 1.0, 0.2708, 1.0, 0.25, 1.0, 0.25, 1.0, 0.2708, 1.0, 0.2708, 1.0, 0.25, 1.0, 0.2917, 0.9384, 0.2917, 1.0, 0.2708, 1.0, 0.2708, 0.9384, 0.2917, 1.0, 0.2708, 1.0, 0.2708, 1.0, 0.2917, 1.0, 0.2917, 1.0, 0.2708, 1.0, 0.2708, 1.0, 0.2917, 1.0, 0.2917, 0.6875, 0.2917, 0.75, 0.2708, 0.75, 0.2708, 0.6875, 0.2917, 0.5625, 0.2917, 0.625, 0.2708, 0.625, 0.2708, 0.5625, 0.2917, 0.8125, 0.2917, 0.875, 0.2708, 0.875, 0.2708, 0.8125, 0.2917, 0.875, 0.2917, 0.9384, 0.2708, 0.9384, 0.2708, 0.875, 0.2917, 0.75, 0.2917, 0.8125, 0.2708, 0.8125, 0.2708, 0.75, 0.2917, 0.625, 0.2917, 0.6875, 0.2708, 0.6875, 0.2708, 0.625, 0.2917, 0.5, 0.2917, 0.5625, 0.2708, 0.5625, 0.2708, 0.5, 0.2917, 0.5, 0.2708, 0.5, 0.2708, 0.5, 0.2917, 0.5, 0.2917, 0.5, 0.2708, 0.5, 0.2708, 0.5, 0.2917, 0.5, 0.25, 0.9384, 0.25, 1.0, 0.2292, 1.0, 0.2292, 0.9384, 0.25, 1.0, 0.2292, 1.0, 0.2292, 1.0, 0.25, 1.0, 0.25, 1.0, 0.2292, 1.0, 0.2292, 1.0, 0.25, 1.0, 0.25, 0.6875, 0.25, 0.75, 0.2292, 0.75, 0.2292, 0.6875, 0.25, 0.5625, 0.25, 0.625, 0.2292, 0.625, 0.2292, 0.5625, 0.25, 0.8125, 0.25, 0.875, 0.2292, 0.875, 0.2292, 0.8125, 0.25, 0.875, 0.25, 0.9384, 0.2292, 0.9384, 0.2292, 0.875, 0.25, 0.75, 0.25, 0.8125, 0.2292, 0.8125, 0.2292, 0.75, 0.25, 0.625, 0.25, 0.6875, 0.2292, 0.6875, 0.2292, 0.625, 0.25, 0.5, 0.25, 0.5625, 0.2292, 0.5625, 0.2292, 0.5, 0.25, 0.5, 0.2292, 0.5, 0.2292, 0.5, 0.25, 0.5, 0.25, 0.5, 0.2292, 0.5, 0.2292, 0.5, 0.25, 0.5, 0.2083, 1.0, 0.2292, 1.0, 0.2292, 1.0, 0.2083, 1.0, 0.2083, 1.0, 0.2292, 1.0, 0.2292, 1.0, 0.2083, 1.0, 0.2083, 1.0, 0.2292, 1.0, 0.2292, 1.0, 0.2083, 1.0, 0.2083, 1.0, 0.2292, 1.0, 0.2292, 1.0, 0.2083, 1.0, 0.2083, 1.0, 0.2292, 1.0, 0.2292, 1.0, 0.2083, 1.0, 0.2083, 1.0, 0.2292, 1.0, 0.2292, 1.0, 0.2083, 1.0, 0.2083, 1.0, 0.2292, 1.0, 0.2292, 1.0, 0.2083, 1.0, 0.2083, 1.0, 0.2292, 1.0, 0.2292, 1.0, 0.2083, 1.0, 0.2083, 1.0, 0.2292, 1.0, 0.2292, 1.0, 0.2083, 1.0])
me_cylinder.materials.append(None)
me_cylinder.materials.append(mat_material_001)
me_cylinder.materials.append(mat_material_002)
me_cylinder.materials.append(mat_material_003)
me_cylinder.use_remesh_preserve_volume = False
me_cylinder.use_remesh_preserve_attributes = False
me_cylinder.use_mirror_vertex_groups = False
me_cylinder.update()
me_cube_005 = bpy.data.meshes.new('Cube.005')
me_cube_005.from_pydata([(-1.0, -27.79, -1.0), (-1.0, -27.79, 1.0), (-1.0, -25.79, -1.0), (-1.0, -25.79, 1.0), (1.0, -27.79, -1.0), (1.0, -27.79, 1.0), (1.0, -25.79, -1.0), (1.0, -25.79, 1.0)], [], [(0, 1, 3, 2), (2, 3, 7, 6), (6, 7, 5, 4), (4, 5, 1, 0), (2, 6, 4, 0), (7, 3, 1, 5)])
_uv = me_cube_005.uv_layers.new(name='UVMap')
_uv.uv.foreach_set('vector', [0.375, 0.0, 0.625, 0.0, 0.625, 0.25, 0.375, 0.25, 0.375, 0.25, 0.625, 0.25, 0.625, 0.5, 0.375, 0.5, 0.375, 0.5, 0.625, 0.5, 0.625, 0.75, 0.375, 0.75, 0.375, 0.75, 0.625, 0.75, 0.625, 1.0, 0.375, 1.0, 0.125, 0.5, 0.375, 0.5, 0.375, 0.75, 0.125, 0.75, 0.625, 0.5, 0.875, 0.5, 0.875, 0.75, 0.625, 0.75])
me_cube_005.use_remesh_preserve_volume = False
me_cube_005.use_remesh_preserve_attributes = False
me_cube_005.use_mirror_vertex_groups = False
me_cube_005.update()
me_cube_006 = bpy.data.meshes.new('Cube.006')
me_cube_006.from_pydata([(-1.0, -27.79, -1.0), (-1.0, -27.79, 1.0), (-1.0, -25.79, -1.0), (-1.0, -25.79, 1.0), (1.0, -27.79, -1.0), (1.0, -27.79, 1.0), (1.0, -25.79, -1.0), (1.0, -25.79, 1.0)], [], [(0, 1, 3, 2), (2, 3, 7, 6), (6, 7, 5, 4), (4, 5, 1, 0), (2, 6, 4, 0), (7, 3, 1, 5)])
_uv = me_cube_006.uv_layers.new(name='UVMap')
_uv.uv.foreach_set('vector', [0.375, 0.0, 0.625, 0.0, 0.625, 0.25, 0.375, 0.25, 0.375, 0.25, 0.625, 0.25, 0.625, 0.5, 0.375, 0.5, 0.375, 0.5, 0.625, 0.5, 0.625, 0.75, 0.375, 0.75, 0.375, 0.75, 0.625, 0.75, 0.625, 1.0, 0.375, 1.0, 0.125, 0.5, 0.375, 0.5, 0.375, 0.75, 0.125, 0.75, 0.625, 0.5, 0.875, 0.5, 0.875, 0.75, 0.625, 0.75])
me_cube_006.use_remesh_preserve_volume = False
me_cube_006.use_remesh_preserve_attributes = False
me_cube_006.use_mirror_vertex_groups = False
me_cube_006.update()
me_cube_007 = bpy.data.meshes.new('Cube.007')
me_cube_007.from_pydata([(-1.0, -27.79, -1.0), (-1.0, -27.79, 1.0), (-1.0, -25.79, -1.0), (-1.0, -25.79, 1.0), (1.0, -27.79, -1.0), (1.0, -27.79, 1.0), (1.0, -25.79, -1.0), (1.0, -25.79, 1.0)], [], [(0, 1, 3, 2), (2, 3, 7, 6), (6, 7, 5, 4), (4, 5, 1, 0), (2, 6, 4, 0), (7, 3, 1, 5)])
_uv = me_cube_007.uv_layers.new(name='UVMap')
_uv.uv.foreach_set('vector', [0.375, 0.0, 0.625, 0.0, 0.625, 0.25, 0.375, 0.25, 0.375, 0.25, 0.625, 0.25, 0.625, 0.5, 0.375, 0.5, 0.375, 0.5, 0.625, 0.5, 0.625, 0.75, 0.375, 0.75, 0.375, 0.75, 0.625, 0.75, 0.625, 1.0, 0.375, 1.0, 0.125, 0.5, 0.375, 0.5, 0.375, 0.75, 0.125, 0.75, 0.625, 0.5, 0.875, 0.5, 0.875, 0.75, 0.625, 0.75])
me_cube_007.use_remesh_preserve_volume = False
me_cube_007.use_remesh_preserve_attributes = False
me_cube_007.use_mirror_vertex_groups = False
me_cube_007.update()
me_cube_008 = bpy.data.meshes.new('Cube.008')
me_cube_008.from_pydata([(-1.0, -27.79, -1.0), (-1.0, -27.79, 1.0), (-1.0, -25.79, -1.0), (-1.0, -25.79, 1.0), (1.0, -27.79, -1.0), (1.0, -27.79, 1.0), (1.0, -25.79, -1.0), (1.0, -25.79, 1.0)], [], [(0, 1, 3, 2), (2, 3, 7, 6), (6, 7, 5, 4), (4, 5, 1, 0), (2, 6, 4, 0), (7, 3, 1, 5)])
_uv = me_cube_008.uv_layers.new(name='UVMap')
_uv.uv.foreach_set('vector', [0.375, 0.0, 0.625, 0.0, 0.625, 0.25, 0.375, 0.25, 0.375, 0.25, 0.625, 0.25, 0.625, 0.5, 0.375, 0.5, 0.375, 0.5, 0.625, 0.5, 0.625, 0.75, 0.375, 0.75, 0.375, 0.75, 0.625, 0.75, 0.625, 1.0, 0.375, 1.0, 0.125, 0.5, 0.375, 0.5, 0.375, 0.75, 0.125, 0.75, 0.625, 0.5, 0.875, 0.5, 0.875, 0.75, 0.625, 0.75])
me_cube_008.use_remesh_preserve_volume = False
me_cube_008.use_remesh_preserve_attributes = False
me_cube_008.use_mirror_vertex_groups = False
me_cube_008.update()
me_cube_009 = bpy.data.meshes.new('Cube.009')
me_cube_009.from_pydata([(-1.0, -27.79, -1.0), (-1.0, -27.79, 1.0), (-1.0, -25.79, -1.0), (-1.0, -25.79, 1.0), (1.0, -27.79, -1.0), (1.0, -27.79, 1.0), (1.0, -25.79, -1.0), (1.0, -25.79, 1.0)], [], [(0, 1, 3, 2), (2, 3, 7, 6), (6, 7, 5, 4), (4, 5, 1, 0), (2, 6, 4, 0), (7, 3, 1, 5)])
_uv = me_cube_009.uv_layers.new(name='UVMap')
_uv.uv.foreach_set('vector', [0.375, 0.0, 0.625, 0.0, 0.625, 0.25, 0.375, 0.25, 0.375, 0.25, 0.625, 0.25, 0.625, 0.5, 0.375, 0.5, 0.375, 0.5, 0.625, 0.5, 0.625, 0.75, 0.375, 0.75, 0.375, 0.75, 0.625, 0.75, 0.625, 1.0, 0.375, 1.0, 0.125, 0.5, 0.375, 0.5, 0.375, 0.75, 0.125, 0.75, 0.625, 0.5, 0.875, 0.5, 0.875, 0.75, 0.625, 0.75])
me_cube_009.use_remesh_preserve_volume = False
me_cube_009.use_remesh_preserve_attributes = False
me_cube_009.use_mirror_vertex_groups = False
me_cube_009.update()
me_cube_010 = bpy.data.meshes.new('Cube.010')
me_cube_010.from_pydata([(-1.0, -27.79, -1.0), (-1.0, -27.79, 1.0), (-1.0, -25.79, -1.0), (-1.0, -25.79, 1.0), (1.0, -27.79, -1.0), (1.0, -27.79, 1.0), (1.0, -25.79, -1.0), (1.0, -25.79, 1.0)], [], [(0, 1, 3, 2), (2, 3, 7, 6), (6, 7, 5, 4), (4, 5, 1, 0), (2, 6, 4, 0), (7, 3, 1, 5)])
_uv = me_cube_010.uv_layers.new(name='UVMap')
_uv.uv.foreach_set('vector', [0.375, 0.0, 0.625, 0.0, 0.625, 0.25, 0.375, 0.25, 0.375, 0.25, 0.625, 0.25, 0.625, 0.5, 0.375, 0.5, 0.375, 0.5, 0.625, 0.5, 0.625, 0.75, 0.375, 0.75, 0.375, 0.75, 0.625, 0.75, 0.625, 1.0, 0.375, 1.0, 0.125, 0.5, 0.375, 0.5, 0.375, 0.75, 0.125, 0.75, 0.625, 0.5, 0.875, 0.5, 0.875, 0.75, 0.625, 0.75])
me_cube_010.use_remesh_preserve_volume = False
me_cube_010.use_remesh_preserve_attributes = False
me_cube_010.use_mirror_vertex_groups = False
me_cube_010.update()
me_torus = bpy.data.meshes.new('Torus')
me_torus.from_pydata([(1.24, 0.02013, 0.0), (1.141, 0.02013, 0.2849), (1.141, 0.02013, -0.2849), (0.625, 1.083, 0.0), (0.5757, 0.9972, 0.2849), (0.5757, 0.9972, -0.2849), (-0.6106, 1.058, 0.0), (-0.5613, 0.9728, 0.2849), (-0.5613, 0.9728, -0.2849), (-1.222, -0.01269, 0.0), (-1.123, -0.01269, 0.2849), (-1.123, -0.01269, -0.2849), (-0.5988, -1.062, 0.0), (-0.5495, -0.9771, 0.2849), (-0.5495, -0.9771, -0.2849), (0.639, -1.052, 0.0), (0.5897, -0.9668, 0.2849), (0.5897, -0.9668, -0.2849)], [], [(0, 3, 4, 1), (1, 4, 5, 2), (2, 5, 3, 0), (3, 6, 7, 4), (4, 7, 8, 5), (5, 8, 6, 3), (6, 9, 10, 7), (7, 10, 11, 8), (8, 11, 9, 6), (9, 12, 13, 10), (10, 13, 14, 11), (11, 14, 12, 9), (12, 15, 16, 13), (13, 16, 17, 14), (14, 17, 15, 12), (15, 0, 1, 16), (16, 1, 2, 17), (17, 2, 0, 15)])
_uv = me_torus.uv_layers.new(name='UVMap')
_uv.uv.foreach_set('vector', [0.5, 0.6667, 0.6667, 0.6667, 0.6667, 1.0, 0.5, 1.0, 0.5, 0.0, 0.6667, 0.0, 0.6667, 0.3333, 0.5, 0.3333, 0.5, 0.3333, 0.6667, 0.3333, 0.6667, 0.6667, 0.5, 0.6667, 0.6667, 0.6667, 0.8333, 0.6667, 0.8333, 1.0, 0.6667, 1.0, 0.6667, 0.0, 0.8333, 0.0, 0.8333, 0.3333, 0.6667, 0.3333, 0.6667, 0.3333, 0.8333, 0.3333, 0.8333, 0.6667, 0.6667, 0.6667, 0.8333, 0.6667, 1.0, 0.6667, 1.0, 1.0, 0.8333, 1.0, 0.8333, 0.0, 1.0, 0.0, 1.0, 0.3333, 0.8333, 0.3333, 0.8333, 0.3333, 1.0, 0.3333, 1.0, 0.6667, 0.8333, 0.6667, -1.11e-16, 0.6667, 0.1667, 0.6667, 0.1667, 1.0, -1.11e-16, 1.0, -1.11e-16, 0.0, 0.1667, 0.0, 0.1667, 0.3333, -1.11e-16, 0.3333, -1.11e-16, 0.3333, 0.1667, 0.3333, 0.1667, 0.6667, -1.11e-16, 0.6667, 0.1667, 0.6667, 0.3333, 0.6667, 0.3333, 1.0, 0.1667, 1.0, 0.1667, 0.0, 0.3333, 0.0, 0.3333, 0.3333, 0.1667, 0.3333, 0.1667, 0.3333, 0.3333, 0.3333, 0.3333, 0.6667, 0.1667, 0.6667, 0.3333, 0.6667, 0.5, 0.6667, 0.5, 1.0, 0.3333, 1.0, 0.3333, 0.0, 0.5, 0.0, 0.5, 0.3333, 0.3333, 0.3333, 0.3333, 0.3333, 0.5, 0.3333, 0.5, 0.6667, 0.3333, 0.6667])
me_torus.use_remesh_preserve_volume = False
me_torus.use_remesh_preserve_attributes = False
me_torus.use_mirror_vertex_groups = False
me_torus.update()
me_cube_011 = bpy.data.meshes.new('Cube.011')
me_cube_011.from_pydata([(-1.0, -1.0, -1.0), (-1.0, -1.0, 1.0), (-1.0, 1.0, -1.0), (-1.0, 1.0, 1.0), (1.0, -1.0, -1.0), (1.0, -1.0, 1.0), (1.0, 1.0, -1.0), (1.0, 1.0, 1.0)], [], [(0, 1, 3, 2), (2, 3, 7, 6), (6, 7, 5, 4), (4, 5, 1, 0), (2, 6, 4, 0), (7, 3, 1, 5)])
_uv = me_cube_011.uv_layers.new(name='UVMap')
_uv.uv.foreach_set('vector', [0.375, 0.0, 0.625, 0.0, 0.625, 0.25, 0.375, 0.25, 0.375, 0.25, 0.625, 0.25, 0.625, 0.5, 0.375, 0.5, 0.375, 0.5, 0.625, 0.5, 0.625, 0.75, 0.375, 0.75, 0.375, 0.75, 0.625, 0.75, 0.625, 1.0, 0.375, 1.0, 0.125, 0.5, 0.375, 0.5, 0.375, 0.75, 0.125, 0.75, 0.625, 0.5, 0.875, 0.5, 0.875, 0.75, 0.625, 0.75])
me_cube_011.use_remesh_preserve_volume = False
me_cube_011.use_remesh_preserve_attributes = False
me_cube_011.use_mirror_vertex_groups = False
me_cube_011.update()
me_cube_012 = bpy.data.meshes.new('Cube.012')
me_cube_012.from_pydata([(-1.0, -1.0, -1.0), (-1.0, -1.0, 1.0), (-1.0, 1.0, -1.0), (-1.0, 1.0, 1.0), (1.0, -1.0, -1.0), (1.0, -1.0, 1.0), (1.0, 1.0, -1.0), (1.0, 1.0, 1.0)], [], [(0, 1, 3, 2), (2, 3, 7, 6), (6, 7, 5, 4), (4, 5, 1, 0), (2, 6, 4, 0), (7, 3, 1, 5)])
_uv = me_cube_012.uv_layers.new(name='UVMap')
_uv.uv.foreach_set('vector', [0.375, 0.0, 0.625, 0.0, 0.625, 0.25, 0.375, 0.25, 0.375, 0.25, 0.625, 0.25, 0.625, 0.5, 0.375, 0.5, 0.375, 0.5, 0.625, 0.5, 0.625, 0.75, 0.375, 0.75, 0.375, 0.75, 0.625, 0.75, 0.625, 1.0, 0.375, 1.0, 0.125, 0.5, 0.375, 0.5, 0.375, 0.75, 0.125, 0.75, 0.625, 0.5, 0.875, 0.5, 0.875, 0.75, 0.625, 0.75])
me_cube_012.use_remesh_preserve_volume = False
me_cube_012.use_remesh_preserve_attributes = False
me_cube_012.use_mirror_vertex_groups = False
me_cube_012.update()
me_cube_013 = bpy.data.meshes.new('Cube.013')
me_cube_013.from_pydata([(-1.0, -1.0, -1.0), (-1.0, -1.0, 1.0), (-1.0, 1.0, -1.0), (-1.0, 1.0, 1.0), (1.0, -1.0, -1.0), (1.0, -1.0, 1.0), (1.0, 1.0, -1.0), (1.0, 1.0, 1.0)], [], [(0, 1, 3, 2), (2, 3, 7, 6), (6, 7, 5, 4), (4, 5, 1, 0), (2, 6, 4, 0), (7, 3, 1, 5)])
_uv = me_cube_013.uv_layers.new(name='UVMap')
_uv.uv.foreach_set('vector', [0.375, 0.0, 0.625, 0.0, 0.625, 0.25, 0.375, 0.25, 0.375, 0.25, 0.625, 0.25, 0.625, 0.5, 0.375, 0.5, 0.375, 0.5, 0.625, 0.5, 0.625, 0.75, 0.375, 0.75, 0.375, 0.75, 0.625, 0.75, 0.625, 1.0, 0.375, 1.0, 0.125, 0.5, 0.375, 0.5, 0.375, 0.75, 0.125, 0.75, 0.625, 0.5, 0.875, 0.5, 0.875, 0.75, 0.625, 0.75])
me_cube_013.use_remesh_preserve_volume = False
me_cube_013.use_remesh_preserve_attributes = False
me_cube_013.use_mirror_vertex_groups = False
me_cube_013.update()
me_cube_014 = bpy.data.meshes.new('Cube.014')
me_cube_014.from_pydata([(-1.0, -1.0, -1.0), (-1.0, -1.0, 1.0), (-1.0, 1.0, -1.0), (-1.0, 1.0, 1.0), (1.0, -1.0, -1.0), (1.0, -1.0, 1.0), (1.0, 1.0, -1.0), (1.0, 1.0, 1.0)], [], [(0, 1, 3, 2), (2, 3, 7, 6), (6, 7, 5, 4), (4, 5, 1, 0), (2, 6, 4, 0), (7, 3, 1, 5)])
_uv = me_cube_014.uv_layers.new(name='UVMap')
_uv.uv.foreach_set('vector', [0.375, 0.0, 0.625, 0.0, 0.625, 0.25, 0.375, 0.25, 0.375, 0.25, 0.625, 0.25, 0.625, 0.5, 0.375, 0.5, 0.375, 0.5, 0.625, 0.5, 0.625, 0.75, 0.375, 0.75, 0.375, 0.75, 0.625, 0.75, 0.625, 1.0, 0.375, 1.0, 0.125, 0.5, 0.375, 0.5, 0.375, 0.75, 0.125, 0.75, 0.625, 0.5, 0.875, 0.5, 0.875, 0.75, 0.625, 0.75])
me_cube_014.use_remesh_preserve_volume = False
me_cube_014.use_remesh_preserve_attributes = False
me_cube_014.use_mirror_vertex_groups = False
me_cube_014.update()
me_cube_015 = bpy.data.meshes.new('Cube.015')
me_cube_015.from_pydata([(-1.0, -1.0, -1.0), (-1.0, -1.0, 1.0), (-1.0, 1.0, -1.0), (-1.0, 1.0, 1.0), (1.0, -1.0, -1.0), (1.0, -1.0, 1.0), (1.0, 1.0, -1.0), (1.0, 1.0, 1.0)], [], [(0, 1, 3, 2), (2, 3, 7, 6), (6, 7, 5, 4), (4, 5, 1, 0), (2, 6, 4, 0), (7, 3, 1, 5)])
_uv = me_cube_015.uv_layers.new(name='UVMap')
_uv.uv.foreach_set('vector', [0.375, 0.0, 0.625, 0.0, 0.625, 0.25, 0.375, 0.25, 0.375, 0.25, 0.625, 0.25, 0.625, 0.5, 0.375, 0.5, 0.375, 0.5, 0.625, 0.5, 0.625, 0.75, 0.375, 0.75, 0.375, 0.75, 0.625, 0.75, 0.625, 1.0, 0.375, 1.0, 0.125, 0.5, 0.375, 0.5, 0.375, 0.75, 0.125, 0.75, 0.625, 0.5, 0.875, 0.5, 0.875, 0.75, 0.625, 0.75])
me_cube_015.use_remesh_preserve_volume = False
me_cube_015.use_remesh_preserve_attributes = False
me_cube_015.use_mirror_vertex_groups = False
me_cube_015.update()
me_cube_016 = bpy.data.meshes.new('Cube.016')
me_cube_016.from_pydata([(-1.0, -1.0, -1.0), (-1.0, -1.0, 1.0), (-1.0, 1.0, -1.0), (-1.0, 1.0, 1.0), (1.0, -1.0, -1.0), (1.0, -1.0, 1.0), (1.0, 1.0, -1.0), (1.0, 1.0, 1.0)], [], [(0, 1, 3, 2), (2, 3, 7, 6), (6, 7, 5, 4), (4, 5, 1, 0), (2, 6, 4, 0), (7, 3, 1, 5)])
_uv = me_cube_016.uv_layers.new(name='UVMap')
_uv.uv.foreach_set('vector', [0.375, 0.0, 0.625, 0.0, 0.625, 0.25, 0.375, 0.25, 0.375, 0.25, 0.625, 0.25, 0.625, 0.5, 0.375, 0.5, 0.375, 0.5, 0.625, 0.5, 0.625, 0.75, 0.375, 0.75, 0.375, 0.75, 0.625, 0.75, 0.625, 1.0, 0.375, 1.0, 0.125, 0.5, 0.375, 0.5, 0.375, 0.75, 0.125, 0.75, 0.625, 0.5, 0.875, 0.5, 0.875, 0.75, 0.625, 0.75])
me_cube_016.use_remesh_preserve_volume = False
me_cube_016.use_remesh_preserve_attributes = False
me_cube_016.use_mirror_vertex_groups = False
me_cube_016.update()
me_cone = bpy.data.meshes.new('Cone')
me_cone.from_pydata([(0.0, 1.0, -1.0), (0.866, 0.5, -1.0), (0.866, -0.5, -1.0), (-8.742e-08, -1.0, -1.0), (0.0, 0.0, 1.0), (-0.866, -0.5, -1.0), (-0.866, 0.5, -1.0), (2.163e-09, 0.7634, -1.208), (0.6611, 0.3817, -1.208), (0.6611, -0.3817, -1.208), (-6.458e-08, -0.7634, -1.208), (-0.6611, -0.3817, -1.208), (-0.6611, 0.3817, -1.208)], [], [(0, 4, 1), (1, 4, 2), (2, 4, 3), (3, 4, 5), (5, 4, 6), (6, 4, 0), (6, 0, 7, 12), (7, 8, 9, 10, 11, 12), (0, 1, 8, 7), (2, 3, 10, 9), (1, 2, 9, 8), (5, 6, 12, 11), (3, 5, 11, 10)])
_uv = me_cone.uv_layers.new(name='UVMap')
_uv.uv.foreach_set('vector', [0.25, 0.49, 0.25, 0.25, 0.4578, 0.37, 0.4578, 0.37, 0.25, 0.25, 0.4578, 0.13, 0.4578, 0.13, 0.25, 0.25, 0.25, 0.01, 0.25, 0.01, 0.25, 0.25, 0.04215, 0.13, 0.04215, 0.13, 0.25, 0.25, 0.04215, 0.37, 0.04215, 0.37, 0.25, 0.25, 0.25, 0.49, 0.04215, 0.37, 0.25, 0.49, 0.25, 0.49, 0.04215, 0.37, 0.75, 0.49, 0.9578, 0.37, 0.9578, 0.13, 0.75, 0.01, 0.5422, 0.13, 0.5422, 0.37, 0.25, 0.49, 0.4578, 0.37, 0.4578, 0.37, 0.25, 0.49, 0.4578, 0.13, 0.25, 0.01, 0.25, 0.01, 0.4578, 0.13, 0.4578, 0.37, 0.4578, 0.13, 0.4578, 0.13, 0.4578, 0.37, 0.04215, 0.13, 0.04215, 0.37, 0.04215, 0.37, 0.04215, 0.13, 0.25, 0.01, 0.04215, 0.13, 0.04215, 0.13, 0.25, 0.01])
me_cone.use_remesh_preserve_volume = False
me_cone.use_remesh_preserve_attributes = False
me_cone.use_mirror_vertex_groups = False
me_cone.update()

# ---- objects
ob_cylinder = bpy.data.objects.new('Cylinder', me_cylinder)
ob_cube_001 = bpy.data.objects.new('Cube.001', me_cube_005)
ob_cube_002 = bpy.data.objects.new('Cube.002', me_cube_006)
ob_cube_000 = bpy.data.objects.new('Cube.000', me_cube_007)
ob_cube_003 = bpy.data.objects.new('Cube.003', me_cube_008)
ob_cube_004 = bpy.data.objects.new('Cube.004', me_cube_009)
ob_cube_005 = bpy.data.objects.new('Cube.005', me_cube_010)
ob_torus = bpy.data.objects.new('Torus', me_torus)
ob_cube = bpy.data.objects.new('Cube', me_cube_011)
ob_cube_006 = bpy.data.objects.new('Cube.006', me_cube_012)
ob_cube_007 = bpy.data.objects.new('Cube.007', me_cube_013)
ob_cube_008 = bpy.data.objects.new('Cube.008', me_cube_014)
ob_cube_009 = bpy.data.objects.new('Cube.009', me_cube_015)
ob_cube_010 = bpy.data.objects.new('Cube.010', me_cube_016)
ob_cone = bpy.data.objects.new('Cone', me_cone)

# ---- transforms, parenting, visibility, modifiers, constraints
ob_cylinder.location = (0.0, 0.0, 0.0)
ob_cylinder.lineart.crease_threshold = 0.0
ob_cube_001.location = (-1.329, 0.7463, 10.04)
ob_cube_001.scale = (0.05519, 0.05562, 0.2113)
ob_cube_001.lineart.crease_threshold = 0.0
ob_cube_002.location = (-0.001013, -0.01543, 10.04)
ob_cube_002.scale = (0.05519, 0.05562, 0.2113)
ob_cube_002.lineart.crease_threshold = 0.0
ob_cube_000.location = (-1.329, 2.231, 10.04)
ob_cube_000.scale = (0.05519, 0.05562, 0.2113)
ob_cube_000.lineart.crease_threshold = 0.0
ob_cube_003.location = (1.323, 2.231, 10.04)
ob_cube_003.scale = (0.05519, 0.05562, 0.2113)
ob_cube_003.lineart.crease_threshold = 0.0
ob_cube_004.location = (1.323, 0.7532, 10.04)
ob_cube_004.scale = (0.05519, 0.05562, 0.2113)
ob_cube_004.lineart.crease_threshold = 0.0
ob_cube_005.location = (-0.001013, 2.991, 10.04)
ob_cube_005.scale = (0.05519, 0.05562, 0.2113)
ob_cube_005.lineart.crease_threshold = 0.0
ob_torus.location = (-0.01992, 0.0, 10.12)
ob_torus.rotation_euler = (0.0, -0.0, -0.5339)
ob_torus.scale = (1.408, 1.408, 0.2907)
ob_torus.lineart.crease_threshold = 0.0
ob_cube.location = (-0.7169, -0.3816, 10.62)
ob_cube.scale = (0.05016, 0.0525, 0.6407)
ob_cube.lineart.crease_threshold = 0.0
ob_cube_006.location = (-0.7169, 0.3775, 10.62)
ob_cube_006.scale = (0.05016, 0.0525, 0.6407)
ob_cube_006.lineart.crease_threshold = 0.0
ob_cube_007.location = (0.7051, 0.3775, 10.62)
ob_cube_007.scale = (0.05016, 0.0525, 0.6407)
ob_cube_007.lineart.crease_threshold = 0.0
ob_cube_008.location = (0.7051, -0.385, 10.62)
ob_cube_008.scale = (0.05016, 0.0525, 0.6407)
ob_cube_008.lineart.crease_threshold = 0.0
ob_cube_009.location = (-0.003364, -0.8231, 10.62)
ob_cube_009.scale = (0.05016, 0.0525, 0.6407)
ob_cube_009.lineart.crease_threshold = 0.0
ob_cube_010.location = (-0.003364, 0.8159, 10.62)
ob_cube_010.scale = (0.05016, 0.0525, 0.6407)
ob_cube_010.lineart.crease_threshold = 0.0
ob_cone.location = (0.0, 0.0, 12.43)
ob_cone.scale = (1.252, 1.252, 1.0)
ob_cone.lineart.crease_threshold = 0.0

# ---- collection membership
col_collection.objects.link(ob_cylinder)
col_collection.objects.link(ob_cube_001)
col_collection.objects.link(ob_cube_002)
col_collection.objects.link(ob_cube_000)
col_collection.objects.link(ob_cube_003)
col_collection.objects.link(ob_cube_004)
col_collection.objects.link(ob_cube_005)
col_collection.objects.link(ob_torus)
col_collection.objects.link(ob_cube)
col_collection.objects.link(ob_cube_006)
col_collection.objects.link(ob_cube_007)
col_collection.objects.link(ob_cube_008)
col_collection.objects.link(ob_cube_009)
col_collection.objects.link(ob_cube_010)
col_collection.objects.link(ob_cone)

# ---- scene / render settings (as saved in the file)
scene.frame_start = 1; scene.frame_end = 250; scene.frame_set(1)
scene.render.engine = 'BLENDER_EEVEE_NEXT'
scene.cycles.use_denoising = False
scene.cycles.samples = 128
scene.cycles.sampling_pattern = 'TABULATED_SOBOL'
scene.cycles.use_adaptive_sampling = False
scene.cycles.use_light_tree = False
scene.view_settings.view_transform = 'Filmic'
bpy.context.view_layer.update()

# ---- added for rendering (the .blend has no active camera and no usable light): camera, sun
cam_auto = bpy.data.cameras.new('AutoCamera')
cam_auto.lens = 50.0
cam_auto.sensor_width = 36.0
cam_auto.clip_end = 1000.0
ob_auto_camera = bpy.data.objects.new('AutoCamera', cam_auto)
scene.collection.objects.link(ob_auto_camera)
ob_auto_camera.location = (14.7425, -17.6931, 18.0113)
ob_auto_camera.rotation_euler = (1.09748, -7.21219e-08, 0.694738)
scene.camera = ob_auto_camera
light_auto_sun = bpy.data.lights.new('AutoSun', 'SUN')
light_auto_sun.energy = 3.0
light_auto_sun.angle = 0.0523599
ob_auto_sun = bpy.data.objects.new('AutoSun', light_auto_sun)
scene.collection.objects.link(ob_auto_sun)
ob_auto_sun.rotation_euler = (0.872665, 0.174533, 0.523599)
bpy.context.view_layer.update()
